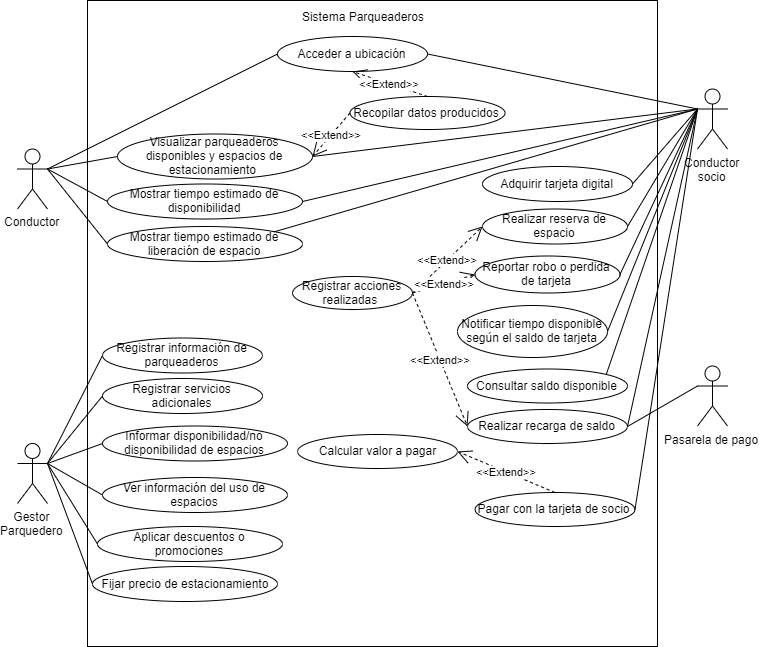

The diagram above was exported from draw.io. Its source (the exported page's mxGraphModel, read from the mxfile embedded in the PNG):
<mxGraphModel dx="1744" dy="643" grid="1" gridSize="10" guides="1" tooltips="1" connect="1" arrows="1" fold="1" page="1" pageScale="1" pageWidth="827" pageHeight="1169" math="0" shadow="0">
  <root>
    <mxCell id="0" />
    <mxCell id="1" parent="0" />
    <mxCell id="r1nZRSAxrkx42IqXs3-X-1" value="" style="rounded=0;whiteSpace=wrap;html=1;" parent="1" vertex="1">
      <mxGeometry x="110" y="34" width="570" height="646" as="geometry" />
    </mxCell>
    <mxCell id="r1nZRSAxrkx42IqXs3-X-2" value="Sistema Parqueaderos" style="text;html=1;strokeColor=none;fillColor=none;align=center;verticalAlign=middle;whiteSpace=wrap;rounded=0;" parent="1" vertex="1">
      <mxGeometry x="305" y="40" width="160" height="20" as="geometry" />
    </mxCell>
    <mxCell id="r1nZRSAxrkx42IqXs3-X-3" value="Visualizar parqueaderos disponibles y espacios de estacionamiento&amp;nbsp;" style="ellipse;whiteSpace=wrap;html=1;" parent="1" vertex="1">
      <mxGeometry x="140" y="167.5" width="195" height="45" as="geometry" />
    </mxCell>
    <mxCell id="r1nZRSAxrkx42IqXs3-X-6" value="Conductor" style="shape=umlActor;verticalLabelPosition=bottom;labelBackgroundColor=#ffffff;verticalAlign=top;html=1;outlineConnect=0;" parent="1" vertex="1">
      <mxGeometry x="40" y="182.5" width="30" height="60" as="geometry" />
    </mxCell>
    <mxCell id="r1nZRSAxrkx42IqXs3-X-8" value="Gestor&lt;br&gt;Parquedero" style="shape=umlActor;verticalLabelPosition=bottom;labelBackgroundColor=#ffffff;verticalAlign=top;html=1;outlineConnect=0;" parent="1" vertex="1">
      <mxGeometry x="40" y="477" width="30" height="60" as="geometry" />
    </mxCell>
    <mxCell id="r1nZRSAxrkx42IqXs3-X-12" value="Recopilar datos producidos" style="ellipse;whiteSpace=wrap;html=1;" parent="1" vertex="1">
      <mxGeometry x="372.5" y="130" width="155" height="33" as="geometry" />
    </mxCell>
    <mxCell id="r1nZRSAxrkx42IqXs3-X-13" value="Adquirir tarjeta digital" style="ellipse;whiteSpace=wrap;html=1;" parent="1" vertex="1">
      <mxGeometry x="505" y="200" width="150" height="35" as="geometry" />
    </mxCell>
    <mxCell id="r1nZRSAxrkx42IqXs3-X-14" value="Conductor&lt;br&gt;socio" style="shape=umlActor;verticalLabelPosition=bottom;labelBackgroundColor=#ffffff;verticalAlign=top;html=1;outlineConnect=0;" parent="1" vertex="1">
      <mxGeometry x="720" y="122.5" width="30" height="60" as="geometry" />
    </mxCell>
    <mxCell id="r1nZRSAxrkx42IqXs3-X-30" value="Realizar reserva de espacio" style="ellipse;whiteSpace=wrap;html=1;" parent="1" vertex="1">
      <mxGeometry x="505" y="242.5" width="145" height="35" as="geometry" />
    </mxCell>
    <mxCell id="r1nZRSAxrkx42IqXs3-X-32" value="Notificar tiempo disponible según el saldo de tarjeta" style="ellipse;whiteSpace=wrap;html=1;" parent="1" vertex="1">
      <mxGeometry x="480" y="339" width="150" height="52" as="geometry" />
    </mxCell>
    <mxCell id="r1nZRSAxrkx42IqXs3-X-33" value="Pagar con la tarjeta de socio" style="ellipse;whiteSpace=wrap;html=1;" parent="1" vertex="1">
      <mxGeometry x="497.5" y="526" width="160" height="34" as="geometry" />
    </mxCell>
    <mxCell id="r1nZRSAxrkx42IqXs3-X-38" value="Reportar robo o perdida de tarjeta" style="ellipse;whiteSpace=wrap;html=1;" parent="1" vertex="1">
      <mxGeometry x="497.5" y="289.5" width="145" height="37" as="geometry" />
    </mxCell>
    <mxCell id="0NUyDZvX7BXakr3GdqtF-3" value="Mostrar tiempo estimado de disponibilidad" style="ellipse;whiteSpace=wrap;html=1;" parent="1" vertex="1">
      <mxGeometry x="130" y="217.5" width="195" height="35" as="geometry" />
    </mxCell>
    <mxCell id="0NUyDZvX7BXakr3GdqtF-4" value="Mostrar tiempo estimado de liberación de espacio" style="ellipse;whiteSpace=wrap;html=1;" parent="1" vertex="1">
      <mxGeometry x="130" y="260" width="195" height="35" as="geometry" />
    </mxCell>
    <mxCell id="0NUyDZvX7BXakr3GdqtF-9" value="" style="endArrow=none;html=1;entryX=0;entryY=0.5;entryDx=0;entryDy=0;exitX=1;exitY=0.3333333333333333;exitDx=0;exitDy=0;exitPerimeter=0;" parent="1" source="r1nZRSAxrkx42IqXs3-X-6" target="r1nZRSAxrkx42IqXs3-X-3" edge="1">
      <mxGeometry width="50" height="50" relative="1" as="geometry">
        <mxPoint x="75" y="170" as="sourcePoint" />
        <mxPoint x="125" y="120" as="targetPoint" />
      </mxGeometry>
    </mxCell>
    <mxCell id="0NUyDZvX7BXakr3GdqtF-13" value="" style="endArrow=none;html=1;entryX=0;entryY=0.5;entryDx=0;entryDy=0;exitX=1;exitY=0.3333333333333333;exitDx=0;exitDy=0;exitPerimeter=0;" parent="1" source="r1nZRSAxrkx42IqXs3-X-6" target="0NUyDZvX7BXakr3GdqtF-3" edge="1">
      <mxGeometry width="50" height="50" relative="1" as="geometry">
        <mxPoint x="80" y="180" as="sourcePoint" />
        <mxPoint x="155" y="150" as="targetPoint" />
      </mxGeometry>
    </mxCell>
    <mxCell id="0NUyDZvX7BXakr3GdqtF-14" value="" style="endArrow=none;html=1;entryX=0;entryY=0.5;entryDx=0;entryDy=0;exitX=1;exitY=0.3333333333333333;exitDx=0;exitDy=0;exitPerimeter=0;" parent="1" source="r1nZRSAxrkx42IqXs3-X-6" target="0NUyDZvX7BXakr3GdqtF-4" edge="1">
      <mxGeometry width="50" height="50" relative="1" as="geometry">
        <mxPoint x="70" y="170" as="sourcePoint" />
        <mxPoint x="130" y="165" as="targetPoint" />
      </mxGeometry>
    </mxCell>
    <mxCell id="0NUyDZvX7BXakr3GdqtF-15" value="Registrar información de parqueaderos" style="ellipse;whiteSpace=wrap;html=1;" parent="1" vertex="1">
      <mxGeometry x="125" y="371.5" width="160" height="35" as="geometry" />
    </mxCell>
    <mxCell id="0NUyDZvX7BXakr3GdqtF-16" value="Registrar servicios adicionales" style="ellipse;whiteSpace=wrap;html=1;" parent="1" vertex="1">
      <mxGeometry x="125" y="412" width="160" height="35" as="geometry" />
    </mxCell>
    <mxCell id="0NUyDZvX7BXakr3GdqtF-17" value="Informar disponibilidad/no disponibilidad de espacios" style="ellipse;whiteSpace=wrap;html=1;" parent="1" vertex="1">
      <mxGeometry x="125" y="459.5" width="185" height="35" as="geometry" />
    </mxCell>
    <mxCell id="0NUyDZvX7BXakr3GdqtF-18" value="Ver información del uso de espacios" style="ellipse;whiteSpace=wrap;html=1;" parent="1" vertex="1">
      <mxGeometry x="125" y="511" width="185" height="35" as="geometry" />
    </mxCell>
    <mxCell id="0NUyDZvX7BXakr3GdqtF-19" value="Aplicar descuentos o promociones" style="ellipse;whiteSpace=wrap;html=1;" parent="1" vertex="1">
      <mxGeometry x="120" y="560" width="185" height="35" as="geometry" />
    </mxCell>
    <mxCell id="0NUyDZvX7BXakr3GdqtF-20" value="Fijar precio de estacionamiento" style="ellipse;whiteSpace=wrap;html=1;" parent="1" vertex="1">
      <mxGeometry x="115" y="600" width="185" height="35" as="geometry" />
    </mxCell>
    <mxCell id="0NUyDZvX7BXakr3GdqtF-21" value="" style="endArrow=none;html=1;exitX=1;exitY=0.3333333333333333;exitDx=0;exitDy=0;exitPerimeter=0;entryX=0;entryY=0.5;entryDx=0;entryDy=0;" parent="1" source="r1nZRSAxrkx42IqXs3-X-8" target="0NUyDZvX7BXakr3GdqtF-15" edge="1">
      <mxGeometry width="50" height="50" relative="1" as="geometry">
        <mxPoint x="65" y="357" as="sourcePoint" />
        <mxPoint x="125" y="439.5" as="targetPoint" />
      </mxGeometry>
    </mxCell>
    <mxCell id="0NUyDZvX7BXakr3GdqtF-22" value="" style="endArrow=none;html=1;exitX=1;exitY=0.3333333333333333;exitDx=0;exitDy=0;exitPerimeter=0;entryX=0;entryY=0.5;entryDx=0;entryDy=0;" parent="1" source="r1nZRSAxrkx42IqXs3-X-8" target="0NUyDZvX7BXakr3GdqtF-16" edge="1">
      <mxGeometry width="50" height="50" relative="1" as="geometry">
        <mxPoint x="80" y="460" as="sourcePoint" />
        <mxPoint x="135" y="399" as="targetPoint" />
      </mxGeometry>
    </mxCell>
    <mxCell id="0NUyDZvX7BXakr3GdqtF-23" value="" style="endArrow=none;html=1;exitX=1;exitY=0.3333333333333333;exitDx=0;exitDy=0;exitPerimeter=0;entryX=0;entryY=0.5;entryDx=0;entryDy=0;" parent="1" source="r1nZRSAxrkx42IqXs3-X-8" target="0NUyDZvX7BXakr3GdqtF-17" edge="1">
      <mxGeometry width="50" height="50" relative="1" as="geometry">
        <mxPoint x="90" y="470" as="sourcePoint" />
        <mxPoint x="145" y="409" as="targetPoint" />
      </mxGeometry>
    </mxCell>
    <mxCell id="0NUyDZvX7BXakr3GdqtF-24" value="" style="endArrow=none;html=1;exitX=1;exitY=0.3333333333333333;exitDx=0;exitDy=0;exitPerimeter=0;entryX=0;entryY=0.5;entryDx=0;entryDy=0;" parent="1" source="r1nZRSAxrkx42IqXs3-X-8" target="0NUyDZvX7BXakr3GdqtF-18" edge="1">
      <mxGeometry width="50" height="50" relative="1" as="geometry">
        <mxPoint x="100" y="480" as="sourcePoint" />
        <mxPoint x="155" y="419" as="targetPoint" />
      </mxGeometry>
    </mxCell>
    <mxCell id="0NUyDZvX7BXakr3GdqtF-26" value="Realizar recarga de saldo" style="ellipse;whiteSpace=wrap;html=1;" parent="1" vertex="1">
      <mxGeometry x="490" y="443" width="160" height="34" as="geometry" />
    </mxCell>
    <mxCell id="SpQF5kOIS_ghfV3qIdtv-2" value="Registrar acciones realizadas&amp;nbsp;" style="ellipse;whiteSpace=wrap;html=1;" parent="1" vertex="1">
      <mxGeometry x="315" y="310" width="120" height="33" as="geometry" />
    </mxCell>
    <mxCell id="SpQF5kOIS_ghfV3qIdtv-3" value="Pasarela de pago" style="shape=umlActor;verticalLabelPosition=bottom;labelBackgroundColor=#ffffff;verticalAlign=top;html=1;outlineConnect=0;" parent="1" vertex="1">
      <mxGeometry x="720" y="399.5" width="30" height="60" as="geometry" />
    </mxCell>
    <mxCell id="SpQF5kOIS_ghfV3qIdtv-4" value="" style="endArrow=none;html=1;exitX=1;exitY=0.5;exitDx=0;exitDy=0;entryX=0;entryY=0.3333333333333333;entryDx=0;entryDy=0;entryPerimeter=0;" parent="1" source="r1nZRSAxrkx42IqXs3-X-13" target="r1nZRSAxrkx42IqXs3-X-14" edge="1">
      <mxGeometry width="50" height="50" relative="1" as="geometry">
        <mxPoint x="645" y="337.5" as="sourcePoint" />
        <mxPoint x="700" y="276.5" as="targetPoint" />
      </mxGeometry>
    </mxCell>
    <mxCell id="SpQF5kOIS_ghfV3qIdtv-5" value="" style="endArrow=none;html=1;exitX=1;exitY=0.5;exitDx=0;exitDy=0;entryX=0;entryY=0.3333333333333333;entryDx=0;entryDy=0;entryPerimeter=0;" parent="1" source="r1nZRSAxrkx42IqXs3-X-30" target="r1nZRSAxrkx42IqXs3-X-14" edge="1">
      <mxGeometry width="50" height="50" relative="1" as="geometry">
        <mxPoint x="652.5" y="252.5" as="sourcePoint" />
        <mxPoint x="707.5" y="321" as="targetPoint" />
      </mxGeometry>
    </mxCell>
    <mxCell id="SpQF5kOIS_ghfV3qIdtv-6" value="" style="endArrow=none;html=1;exitX=1;exitY=0.5;exitDx=0;exitDy=0;entryX=0;entryY=0.3333333333333333;entryDx=0;entryDy=0;entryPerimeter=0;" parent="1" source="r1nZRSAxrkx42IqXs3-X-38" target="r1nZRSAxrkx42IqXs3-X-14" edge="1">
      <mxGeometry width="50" height="50" relative="1" as="geometry">
        <mxPoint x="650" y="284.5" as="sourcePoint" />
        <mxPoint x="705" y="353" as="targetPoint" />
      </mxGeometry>
    </mxCell>
    <mxCell id="SpQF5kOIS_ghfV3qIdtv-7" value="" style="endArrow=none;html=1;exitX=1;exitY=0.5;exitDx=0;exitDy=0;entryX=0;entryY=0.3333333333333333;entryDx=0;entryDy=0;entryPerimeter=0;" parent="1" source="r1nZRSAxrkx42IqXs3-X-32" target="r1nZRSAxrkx42IqXs3-X-14" edge="1">
      <mxGeometry width="50" height="50" relative="1" as="geometry">
        <mxPoint x="660" y="317.5" as="sourcePoint" />
        <mxPoint x="720" y="296" as="targetPoint" />
      </mxGeometry>
    </mxCell>
    <mxCell id="SpQF5kOIS_ghfV3qIdtv-8" value="" style="endArrow=none;html=1;exitX=1;exitY=0.5;exitDx=0;exitDy=0;entryX=0;entryY=0.3333333333333333;entryDx=0;entryDy=0;entryPerimeter=0;" parent="1" source="r1nZRSAxrkx42IqXs3-X-33" target="r1nZRSAxrkx42IqXs3-X-14" edge="1">
      <mxGeometry width="50" height="50" relative="1" as="geometry">
        <mxPoint x="670" y="327.5" as="sourcePoint" />
        <mxPoint x="710" y="290" as="targetPoint" />
      </mxGeometry>
    </mxCell>
    <mxCell id="SpQF5kOIS_ghfV3qIdtv-9" value="" style="endArrow=none;html=1;exitX=1;exitY=0.5;exitDx=0;exitDy=0;entryX=0;entryY=0.3333333333333333;entryDx=0;entryDy=0;entryPerimeter=0;" parent="1" source="0NUyDZvX7BXakr3GdqtF-26" target="SpQF5kOIS_ghfV3qIdtv-3" edge="1">
      <mxGeometry width="50" height="50" relative="1" as="geometry">
        <mxPoint x="665" y="451" as="sourcePoint" />
        <mxPoint x="725" y="429.5" as="targetPoint" />
      </mxGeometry>
    </mxCell>
    <mxCell id="SpQF5kOIS_ghfV3qIdtv-16" value="&amp;lt;&amp;lt;Extend&amp;gt;&amp;gt;" style="endArrow=open;endSize=12;dashed=1;html=1;exitX=0;exitY=0.5;exitDx=0;exitDy=0;entryX=1;entryY=0.5;entryDx=0;entryDy=0;" parent="1" source="r1nZRSAxrkx42IqXs3-X-12" target="r1nZRSAxrkx42IqXs3-X-3" edge="1">
      <mxGeometry width="160" relative="1" as="geometry">
        <mxPoint x="345" y="462" as="sourcePoint" />
        <mxPoint x="460" y="480" as="targetPoint" />
      </mxGeometry>
    </mxCell>
    <mxCell id="SpQF5kOIS_ghfV3qIdtv-20" value="&amp;lt;&amp;lt;Extend&amp;gt;&amp;gt;" style="endArrow=open;endSize=12;dashed=1;html=1;exitX=1;exitY=0.5;exitDx=0;exitDy=0;entryX=0;entryY=0.5;entryDx=0;entryDy=0;" parent="1" source="SpQF5kOIS_ghfV3qIdtv-2" target="r1nZRSAxrkx42IqXs3-X-30" edge="1">
      <mxGeometry width="160" relative="1" as="geometry">
        <mxPoint x="435" y="335" as="sourcePoint" />
        <mxPoint x="360" y="162.5" as="targetPoint" />
      </mxGeometry>
    </mxCell>
    <mxCell id="SpQF5kOIS_ghfV3qIdtv-21" value="&amp;lt;&amp;lt;Extend&amp;gt;&amp;gt;" style="endArrow=open;endSize=12;dashed=1;html=1;exitX=1;exitY=0.5;exitDx=0;exitDy=0;entryX=0;entryY=0.5;entryDx=0;entryDy=0;" parent="1" source="SpQF5kOIS_ghfV3qIdtv-2" target="r1nZRSAxrkx42IqXs3-X-38" edge="1">
      <mxGeometry width="160" relative="1" as="geometry">
        <mxPoint x="470" y="379.5" as="sourcePoint" />
        <mxPoint x="515" y="270" as="targetPoint" />
      </mxGeometry>
    </mxCell>
    <mxCell id="SpQF5kOIS_ghfV3qIdtv-22" value="" style="endArrow=none;html=1;exitX=1;exitY=0.5;exitDx=0;exitDy=0;entryX=0;entryY=0.3333333333333333;entryDx=0;entryDy=0;entryPerimeter=0;" parent="1" source="0NUyDZvX7BXakr3GdqtF-26" target="r1nZRSAxrkx42IqXs3-X-14" edge="1">
      <mxGeometry width="50" height="50" relative="1" as="geometry">
        <mxPoint x="670" y="413" as="sourcePoint" />
        <mxPoint x="720" y="300" as="targetPoint" />
      </mxGeometry>
    </mxCell>
    <mxCell id="SpQF5kOIS_ghfV3qIdtv-23" value="" style="endArrow=none;html=1;exitX=1;exitY=0.3333333333333333;exitDx=0;exitDy=0;exitPerimeter=0;entryX=0;entryY=0.5;entryDx=0;entryDy=0;" parent="1" source="r1nZRSAxrkx42IqXs3-X-8" target="0NUyDZvX7BXakr3GdqtF-19" edge="1">
      <mxGeometry width="50" height="50" relative="1" as="geometry">
        <mxPoint x="80" y="460" as="sourcePoint" />
        <mxPoint x="135" y="517.5" as="targetPoint" />
      </mxGeometry>
    </mxCell>
    <mxCell id="SpQF5kOIS_ghfV3qIdtv-24" value="" style="endArrow=none;html=1;exitX=1;exitY=0.3333333333333333;exitDx=0;exitDy=0;exitPerimeter=0;entryX=0;entryY=0.5;entryDx=0;entryDy=0;" parent="1" source="r1nZRSAxrkx42IqXs3-X-8" target="0NUyDZvX7BXakr3GdqtF-20" edge="1">
      <mxGeometry width="50" height="50" relative="1" as="geometry">
        <mxPoint x="90" y="470" as="sourcePoint" />
        <mxPoint x="145" y="527.5" as="targetPoint" />
      </mxGeometry>
    </mxCell>
    <mxCell id="MBNT4C_CQEGAB10igyyn-1" value="" style="endArrow=none;html=1;entryX=0;entryY=0.3333333333333333;entryDx=0;entryDy=0;entryPerimeter=0;exitX=1;exitY=0.5;exitDx=0;exitDy=0;" parent="1" source="r1nZRSAxrkx42IqXs3-X-3" target="r1nZRSAxrkx42IqXs3-X-14" edge="1">
      <mxGeometry width="50" height="50" relative="1" as="geometry">
        <mxPoint x="422.5" y="217" as="sourcePoint" />
        <mxPoint x="472.5" y="167" as="targetPoint" />
      </mxGeometry>
    </mxCell>
    <mxCell id="MBNT4C_CQEGAB10igyyn-4" value="" style="endArrow=none;html=1;entryX=0;entryY=0.3333333333333333;entryDx=0;entryDy=0;entryPerimeter=0;exitX=1;exitY=0.5;exitDx=0;exitDy=0;" parent="1" source="0NUyDZvX7BXakr3GdqtF-3" target="r1nZRSAxrkx42IqXs3-X-14" edge="1">
      <mxGeometry width="50" height="50" relative="1" as="geometry">
        <mxPoint x="340" y="142.5" as="sourcePoint" />
        <mxPoint x="740" y="162.5" as="targetPoint" />
      </mxGeometry>
    </mxCell>
    <mxCell id="MBNT4C_CQEGAB10igyyn-5" value="" style="endArrow=none;html=1;entryX=0;entryY=0.3333333333333333;entryDx=0;entryDy=0;entryPerimeter=0;exitX=1;exitY=0;exitDx=0;exitDy=0;" parent="1" source="0NUyDZvX7BXakr3GdqtF-4" target="r1nZRSAxrkx42IqXs3-X-14" edge="1">
      <mxGeometry width="50" height="50" relative="1" as="geometry">
        <mxPoint x="350" y="152.5" as="sourcePoint" />
        <mxPoint x="750" y="172.5" as="targetPoint" />
      </mxGeometry>
    </mxCell>
    <mxCell id="enukKxNIPBogQAcUMWAg-1" value="Acceder a ubicación" style="ellipse;whiteSpace=wrap;html=1;" parent="1" vertex="1">
      <mxGeometry x="300" y="70" width="150" height="35" as="geometry" />
    </mxCell>
    <mxCell id="enukKxNIPBogQAcUMWAg-2" value="&amp;lt;&amp;lt;Extend&amp;gt;&amp;gt;" style="endArrow=open;endSize=12;dashed=1;html=1;exitX=0.5;exitY=0;exitDx=0;exitDy=0;entryX=0.5;entryY=1;entryDx=0;entryDy=0;" parent="1" source="r1nZRSAxrkx42IqXs3-X-12" target="enukKxNIPBogQAcUMWAg-1" edge="1">
      <mxGeometry width="160" relative="1" as="geometry">
        <mxPoint x="405" y="287.5" as="sourcePoint" />
        <mxPoint x="345" y="162.5" as="targetPoint" />
      </mxGeometry>
    </mxCell>
    <mxCell id="enukKxNIPBogQAcUMWAg-3" value="" style="endArrow=none;html=1;entryX=0;entryY=0.3333333333333333;entryDx=0;entryDy=0;entryPerimeter=0;exitX=1;exitY=0.5;exitDx=0;exitDy=0;" parent="1" source="enukKxNIPBogQAcUMWAg-1" target="r1nZRSAxrkx42IqXs3-X-14" edge="1">
      <mxGeometry width="50" height="50" relative="1" as="geometry">
        <mxPoint x="345" y="162.5" as="sourcePoint" />
        <mxPoint x="730" y="152.5" as="targetPoint" />
      </mxGeometry>
    </mxCell>
    <mxCell id="enukKxNIPBogQAcUMWAg-4" value="" style="endArrow=none;html=1;entryX=0;entryY=0.5;entryDx=0;entryDy=0;exitX=1;exitY=0.3333333333333333;exitDx=0;exitDy=0;exitPerimeter=0;" parent="1" source="r1nZRSAxrkx42IqXs3-X-6" target="enukKxNIPBogQAcUMWAg-1" edge="1">
      <mxGeometry width="50" height="50" relative="1" as="geometry">
        <mxPoint x="550" y="122.5" as="sourcePoint" />
        <mxPoint x="740" y="162.5" as="targetPoint" />
      </mxGeometry>
    </mxCell>
    <mxCell id="8hLPni8B7dPdEEXb-SVJ-1" value="Calcular valor a pagar" style="ellipse;whiteSpace=wrap;html=1;" parent="1" vertex="1">
      <mxGeometry x="320" y="468" width="160" height="34" as="geometry" />
    </mxCell>
    <mxCell id="8hLPni8B7dPdEEXb-SVJ-3" value="&amp;lt;&amp;lt;Extend&amp;gt;&amp;gt;" style="endArrow=open;endSize=12;dashed=1;html=1;exitX=0.5;exitY=0;exitDx=0;exitDy=0;entryX=1;entryY=0.5;entryDx=0;entryDy=0;" parent="1" source="r1nZRSAxrkx42IqXs3-X-33" target="8hLPni8B7dPdEEXb-SVJ-1" edge="1">
      <mxGeometry width="160" relative="1" as="geometry">
        <mxPoint x="407.5" y="580" as="sourcePoint" />
        <mxPoint x="452.5" y="470.5" as="targetPoint" />
      </mxGeometry>
    </mxCell>
    <mxCell id="8hLPni8B7dPdEEXb-SVJ-4" value="Consultar saldo disponible" style="ellipse;whiteSpace=wrap;html=1;" vertex="1" parent="1">
      <mxGeometry x="490" y="402.5" width="160" height="34" as="geometry" />
    </mxCell>
    <mxCell id="8hLPni8B7dPdEEXb-SVJ-5" value="" style="endArrow=none;html=1;exitX=1;exitY=0;exitDx=0;exitDy=0;entryX=0;entryY=0.3333333333333333;entryDx=0;entryDy=0;entryPerimeter=0;" edge="1" parent="1" source="8hLPni8B7dPdEEXb-SVJ-4" target="r1nZRSAxrkx42IqXs3-X-14">
      <mxGeometry width="50" height="50" relative="1" as="geometry">
        <mxPoint x="665" y="538" as="sourcePoint" />
        <mxPoint x="730" y="152.5" as="targetPoint" />
      </mxGeometry>
    </mxCell>
    <mxCell id="8hLPni8B7dPdEEXb-SVJ-6" value="&amp;lt;&amp;lt;Extend&amp;gt;&amp;gt;" style="endArrow=open;endSize=12;dashed=1;html=1;exitX=1;exitY=0.5;exitDx=0;exitDy=0;entryX=0;entryY=0.5;entryDx=0;entryDy=0;" edge="1" parent="1" source="SpQF5kOIS_ghfV3qIdtv-2" target="0NUyDZvX7BXakr3GdqtF-26">
      <mxGeometry width="160" relative="1" as="geometry">
        <mxPoint x="460" y="350.5" as="sourcePoint" />
        <mxPoint x="515" y="317.5" as="targetPoint" />
      </mxGeometry>
    </mxCell>
  </root>
</mxGraphModel>